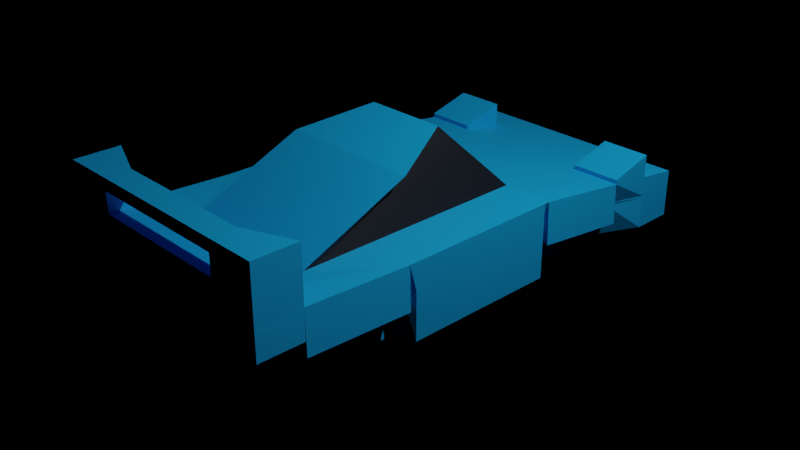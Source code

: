 # Source: car_0001.blend  (saved by Blender 2.93.20; exported with 4.5.12 LTS)
import bpy
from mathutils import Matrix  # noqa: F401  (used for matrix-valued properties, if any)

bpy.ops.wm.read_factory_settings(use_empty=True)
scene = bpy.context.scene
scene.name = 'Scene'

# ---- collections
col_collection = bpy.data.collections.new('Collection'); scene.collection.children.link(col_collection)

# ---- materials (node trees are filled in below, after node groups)
mat_body = bpy.data.materials.new('body')
mat_body.use_transparent_shadow = False
mat_windows = bpy.data.materials.new('windows')
mat_windows.use_transparent_shadow = False
mat_back_lights = bpy.data.materials.new('back_lights')
mat_back_lights.use_transparent_shadow = False
mat_front_lights = bpy.data.materials.new('front_lights')
mat_front_lights.use_transparent_shadow = False

# ---- material node trees
mat_body.use_nodes = True; mat_body.node_tree.nodes.clear()
_N = mat_body.node_tree.nodes; _L = mat_body.node_tree.links
n0 = _N.new('ShaderNodeBsdfPrincipled'); n0.name = 'Principled BSDF'; n0.location = (10, 300)
n0.distribution = 'GGX'
n0.subsurface_method = 'BURLEY'
n0.inputs[0].default_value = (0.005599, 0.3902, 0.8276, 1.0)
n0.inputs[3].default_value = 1.45
n0.inputs[27].default_value = (0.0, 0.0, 0.0, 1.0)
n0.inputs[28].default_value = 1.0
n1 = _N.new('ShaderNodeOutputMaterial'); n1.name = 'Material Output'; n1.location = (300, 300)
_L.new(n0.outputs[0], n1.inputs[0])
n1.is_active_output = True
mat_windows.use_nodes = True; mat_windows.node_tree.nodes.clear()
_N = mat_windows.node_tree.nodes; _L = mat_windows.node_tree.links
n0 = _N.new('ShaderNodeBsdfPrincipled'); n0.name = 'Principled BSDF'; n0.location = (10, 300)
n0.distribution = 'GGX'
n0.subsurface_method = 'BURLEY'
n0.inputs[0].default_value = (0.002193, 0.006115, 0.01102, 1.0)
n0.inputs[3].default_value = 1.45
n0.inputs[27].default_value = (0.0, 0.0, 0.0, 1.0)
n0.inputs[28].default_value = 1.0
n1 = _N.new('ShaderNodeOutputMaterial'); n1.name = 'Material Output'; n1.location = (300, 300)
_L.new(n0.outputs[0], n1.inputs[0])
n1.is_active_output = True
mat_back_lights.use_nodes = True; mat_back_lights.node_tree.nodes.clear()
_N = mat_back_lights.node_tree.nodes; _L = mat_back_lights.node_tree.links
n0 = _N.new('ShaderNodeBsdfPrincipled'); n0.name = 'Principled BSDF'; n0.location = (10, 300)
n0.distribution = 'GGX'
n0.subsurface_method = 'BURLEY'
n0.inputs[0].default_value = (0.8, 0.1064, 0.08631, 1.0)
n0.inputs[3].default_value = 1.45
n0.inputs[27].default_value = (0.0, 0.0, 0.0, 1.0)
n0.inputs[28].default_value = 1.0
n1 = _N.new('ShaderNodeOutputMaterial'); n1.name = 'Material Output'; n1.location = (300, 300)
_L.new(n0.outputs[0], n1.inputs[0])
n1.is_active_output = True
mat_front_lights.use_nodes = True; mat_front_lights.node_tree.nodes.clear()
_N = mat_front_lights.node_tree.nodes; _L = mat_front_lights.node_tree.links
n0 = _N.new('ShaderNodeBsdfPrincipled'); n0.name = 'Principled BSDF'; n0.location = (10, 300)
n0.distribution = 'GGX'
n0.subsurface_method = 'BURLEY'
n0.inputs[3].default_value = 1.45
n0.inputs[27].default_value = (0.0, 0.0, 0.0, 1.0)
n0.inputs[28].default_value = 1.0
n1 = _N.new('ShaderNodeOutputMaterial'); n1.name = 'Material Output'; n1.location = (300, 300)
_L.new(n0.outputs[0], n1.inputs[0])
n1.is_active_output = True

# ---- world
world_world = bpy.data.worlds.new('World'); scene.world = world_world
world_world.use_nodes = True; world_world.node_tree.nodes.clear()
_N = world_world.node_tree.nodes; _L = world_world.node_tree.links
n0 = _N.new('ShaderNodeOutputWorld'); n0.name = 'World Output'; n0.location = (300, 300)
n1 = _N.new('ShaderNodeBsdfTransparent'); n1.name = 'Transparent BSDF'; n1.location = (10, 300)
n1.inputs[0].default_value = (0.05088, 0.05088, 0.05088, 0.0)
_L.new(n1.outputs[0], n0.inputs[0])
n0.is_active_output = True
world_world.color = (0.05088, 0.05088, 0.05088)
world_world.use_sun_shadow = False
world_world.sun_shadow_jitter_overblur = 0.0

# ---- cameras
cam_camera = bpy.data.cameras.new('Camera')
cam_camera.clip_end = 100.0
cam_camera.ortho_scale = 7.314

# ---- lights
light_light = bpy.data.lights.new('Light', 'POINT')
light_light.transmission_factor = 0.0
light_light.energy = 1000.0
light_light.shadow_soft_size = 0.1
light_light.shadow_maximum_resolution = 0.006
light_light.use_absolute_resolution = True

# ---- meshes
me_cube = bpy.data.meshes.new('Cube')
me_cube.from_pydata([(-0.863, -2.768, -0.4047), (-1.323, -2.768, 0.457), (-1.323, 2.768, -0.4047), (-1.323, 2.768, 0.1195), (0.863, -2.768, -0.4047), (1.323, -2.768, 0.457), (1.323, 2.768, -0.4047), (1.323, 2.768, 0.1195), (-1.092, 0.728, -0.4047), (-1.092, -1.117, -0.4047), (-1.323, -1.117, 0.4047), (-1.323, 0.728, 0.4047), (1.092, -1.117, -0.4047), (1.092, 0.728, -0.4047), (1.323, 0.728, 0.4047), (1.323, -1.117, 0.4047), (0.7811, 2.768, -0.4047), (-0.7811, 2.768, -0.4047), (-0.7811, 2.768, 0.1195), (0.7811, 2.768, 0.1195), (-0.7811, -2.768, -0.4047), (0.7811, -2.768, -0.4047), (0.7811, -2.768, 0.457), (-0.7811, -2.768, 0.457), (-0.7811, 0.728, 0.4047), (0.7811, 0.728, 0.4047), (-0.7811, -1.861, 0.4047), (0.7811, -1.861, 0.4047), (0.7811, 0.728, -0.7785), (-0.7811, 0.728, -0.7785), (0.7811, -1.117, -0.7785), (-0.7811, -1.117, -0.7785), (-1.323, 2.308, 0.1839), (1.323, 2.308, -0.4047), (-1.323, 2.308, -0.4047), (1.323, 2.308, 0.1839), (-0.7811, 2.308, -0.4047), (0.7811, 2.308, -0.4047), (0.7811, 2.308, 0.1839), (-0.7811, 2.308, 0.1839), (-1.092, 1.811, -0.4047), (1.323, 1.811, 0.2533), (-0.7811, 1.811, -0.7785), (0.7811, 1.811, -0.7785), (0.7811, 1.811, 0.2533), (-0.7811, 1.811, 0.2533), (-1.323, 1.811, 0.2533), (1.092, 1.811, -0.4047), (-1.323, 1.811, 0.3007), (-1.323, 2.308, 0.4356), (0.7811, 2.308, 0.4356), (1.323, 2.308, 0.4356), (-0.7811, 2.308, 0.4356), (1.323, 1.811, 0.3007), (0.7811, 1.811, 0.3007), (-0.7811, 1.811, 0.3007), (-0.4503, 0.07934, 1.112), (0.4503, 0.07934, 1.112), (-0.7811, -0.6596, 0.9234), (0.7811, -0.6596, 0.9234), (-1.092, -2.278, -0.4047), (1.323, -2.278, 0.457), (-1.323, -2.278, 0.457), (1.092, -2.278, -0.4047), (0.7811, -2.499, 0.457), (-0.7811, -2.499, 0.457), (-0.7811, -2.278, -0.7785), (0.7811, -2.278, -0.7785), (1.323, -2.278, 0.696), (1.323, -2.768, 0.696), (-0.7811, -2.768, 0.696), (-1.323, -2.768, 0.696), (0.7811, -2.768, 0.696), (0.7811, -2.499, 0.696), (-0.7811, -2.499, 0.696), (-1.323, -2.278, 0.696), (-1.09, 1.811, -0.3448), (-1.09, 0.728, -0.3448), (-1.337, -2.278, -0.01616), (-1.337, -1.117, -0.0605), (1.09, -2.278, -0.3448), (1.09, -1.117, -0.3448), (1.337, 1.811, -0.1888), (1.337, 0.728, -0.0605), (1.09, 0.728, -0.3448), (1.337, -1.117, -0.0605), (-1.09, -1.117, -0.3448), (-1.337, 0.728, -0.0605), (-1.337, 1.811, -0.1888), (1.09, 1.811, -0.3448), (-1.09, -2.278, -0.3448), (1.337, -2.278, -0.01616), (1.323, -2.278, 0.919), (1.323, -2.768, 0.919), (-0.7811, -2.768, 0.919), (-1.323, -2.768, 0.919), (0.7811, -2.768, 0.919), (0.7811, -2.499, 0.919), (-0.7811, -2.499, 0.919), (-1.323, -2.278, 0.919), (1.323, -2.278, 1.05), (1.323, -2.768, 1.05), (-0.7811, -2.768, 1.05), (-1.323, -2.768, 1.05), (0.7811, -2.768, 1.05), (0.7811, -2.499, 1.05), (-0.7811, -2.499, 1.05), (-1.323, -2.278, 1.05), (0.05425, -2.768, 1.05), (0.05425, -2.499, 0.919), (0.05425, -2.768, 0.919), (0.05425, -2.499, 1.05), (-1.323, -1.037, -0.4047), (-1.323, -1.037, 0.4047), (1.323, -1.037, -0.4047), (1.323, -1.037, 0.4047), (-0.7811, -1.037, -0.7785), (0.7811, -1.037, -0.7785), (0.7811, -1.749, 0.4047), (-0.7811, -1.749, 0.4047), (0.7668, -0.6276, 0.9316), (-0.7668, -0.6276, 0.9316), (-1.323, 0.671, 0.4047), (1.323, 0.671, -0.4047), (-1.323, 0.671, -0.4047), (1.323, 0.671, 0.4047), (-0.7811, 0.671, -0.7785), (0.7811, 0.671, -0.7785), (0.7811, 0.648, 0.4047), (-0.7811, 0.648, 0.4047), (0.4605, 0.0565, 1.106), (-0.4605, 0.0565, 1.106), (-1.326, -2.768, 0.1415), (-1.323, 2.768, -0.0724), (1.323, 2.768, -0.0724), (1.326, -2.768, 0.1415), (1.239, 0.728, 0.1083), (1.239, -1.117, 0.1083), (-1.239, -1.117, 0.1083), (-1.239, 0.728, 0.1083), (0.7811, -2.768, 0.1415), (-0.7811, -2.768, 0.1415), (-0.7811, 2.768, -0.0724), (0.7811, 2.768, -0.0724), (1.323, 2.308, -0.03161), (-1.323, 2.308, -0.03161), (-1.239, 1.811, 0.01239), (1.239, 1.811, 0.01239), (-1.329, -2.278, 0.1415), (1.329, -2.278, 0.1415), (1.09, 0.728, 0.08991), (1.09, -1.117, 0.08991), (-1.09, -1.117, 0.08991), (-1.09, 0.728, 0.08991), (-1.09, 1.811, 0.008608), (1.09, 1.811, 0.008608), (-1.09, -2.278, 0.118), (1.09, -2.278, 0.118), (-1.323, -1.037, 0.1083), (1.323, -1.037, 0.1083), (1.323, 0.671, 0.1083), (-1.323, 0.671, 0.1083), (-1.323, 2.768, -0.0979), (1.323, 2.768, -0.0979), (0.995, -2.768, 0.09958), (1.228, 0.728, 0.06897), (1.228, -1.117, 0.06897), (-1.228, -1.117, 0.06897), (-1.228, 0.728, 0.06897), (0.7811, -2.768, 0.09958), (-0.7811, -2.768, 0.09958), (-0.7811, 2.768, -0.0979), (0.7811, 2.768, -0.0979), (1.323, 2.308, -0.06023), (-1.323, 2.308, -0.06023), (-1.228, 1.811, -0.01961), (1.228, 1.811, -0.01961), (-1.011, -2.278, 0.09958), (1.011, -2.278, 0.09958), (1.09, 0.728, 0.05655), (1.09, -1.117, 0.05655), (-1.09, -1.117, 0.05655), (-1.09, 0.728, 0.05655), (-1.09, 1.811, -0.01851), (1.09, 1.811, -0.01851), (-1.09, -2.278, 0.0825), (1.09, -2.278, 0.0825), (-1.323, -1.037, 0.06897), (1.323, -1.037, 0.06897), (1.323, 0.671, 0.06897), (-1.323, 0.671, 0.06897), (-0.995, -2.768, 0.09958)], [], [(145, 32, 3, 133), (143, 19, 7, 134), (149, 61, 5, 135), (141, 23, 1, 132), (67, 63, 4, 21), (22, 5, 69, 72), (45, 46, 11, 24), (119, 113, 10, 26), (43, 47, 13, 28), (117, 114, 12, 30), (178, 63, 80, 186), (159, 115, 15, 137), (9, 60, 90, 86), (161, 122, 11, 139), (112, 116, 31, 9), (116, 117, 30, 31), (40, 42, 29, 8), (42, 43, 28, 29), (115, 118, 27, 15), (119, 26, 58, 121), (41, 44, 25, 14), (44, 45, 24, 25), (64, 65, 74, 73), (1, 23, 70, 71), (60, 66, 20, 0), (66, 67, 21, 20), (135, 5, 22, 140), (140, 22, 23, 141), (133, 3, 18, 142), (142, 18, 19, 143), (19, 18, 39, 38), (7, 19, 38, 35), (17, 16, 37, 36), (2, 17, 36, 34), (134, 7, 35, 144), (16, 6, 33, 37), (18, 3, 32, 39), (146, 46, 32, 145), (139, 11, 87, 153), (38, 39, 45, 44), (46, 45, 55, 48), (36, 37, 43, 42), (34, 36, 42, 40), (144, 35, 41, 147), (37, 33, 47, 43), (32, 46, 48, 49), (51, 50, 54, 53), (52, 49, 48, 55), (38, 44, 54, 50), (35, 38, 50, 51), (39, 32, 49, 52), (45, 39, 52, 55), (41, 35, 51, 53), (44, 41, 53, 54), (120, 121, 58, 59), (26, 27, 59, 58), (25, 24, 56, 57), (128, 25, 57, 130), (31, 30, 67, 66), (9, 31, 66, 60), (27, 26, 65, 64), (15, 27, 64, 61), (132, 1, 62, 148), (26, 10, 62, 65), (30, 12, 63, 67), (40, 8, 77, 76), (74, 75, 99, 98), (69, 68, 92, 93), (73, 74, 70, 72), (65, 62, 75, 74), (62, 1, 71, 75), (5, 61, 68, 69), (61, 64, 73, 68), (23, 22, 72, 70), (155, 82, 83, 150), (156, 78, 79, 152), (153, 87, 88, 154), (151, 85, 91, 157), (15, 61, 91, 85), (62, 10, 79, 78), (147, 41, 82, 155), (11, 46, 88, 87), (63, 12, 81, 80), (13, 47, 89, 84), (165, 13, 84, 179), (148, 62, 78, 156), (175, 40, 76, 183), (137, 15, 85, 151), (41, 14, 83, 82), (167, 9, 86, 181), (99, 95, 103, 107), (98, 99, 107, 106), (70, 74, 98, 94), (71, 70, 94, 95), (68, 73, 97, 92), (75, 71, 95, 99), (73, 72, 96, 97), (72, 69, 93, 96), (106, 107, 103, 102), (100, 105, 104, 101), (96, 104, 108, 110), (95, 94, 102, 103), (92, 97, 105, 100), (102, 94, 110, 108), (96, 93, 101, 104), (93, 92, 100, 101), (97, 96, 110, 109), (104, 105, 111, 108), (105, 97, 109, 111), (98, 106, 111, 109), (94, 98, 109, 110), (106, 102, 108, 111), (27, 118, 120, 59), (130, 131, 121, 120), (129, 119, 121, 131), (125, 128, 118, 115), (126, 127, 117, 116), (124, 126, 116, 112), (138, 10, 113, 158), (160, 125, 115, 159), (127, 123, 114, 117), (129, 122, 113, 119), (24, 11, 122, 129), (28, 13, 123, 127), (136, 14, 125, 160), (8, 29, 126, 124), (29, 28, 127, 126), (14, 25, 128, 125), (24, 129, 131, 56), (57, 56, 131, 130), (118, 128, 130, 120), (158, 113, 122, 161), (187, 158, 161, 190), (165, 136, 160, 189), (189, 160, 159, 188), (167, 138, 158, 187), (10, 138, 152, 79), (166, 137, 151, 180), (46, 146, 154, 88), (177, 148, 156, 185), (14, 136, 150, 83), (176, 147, 155, 184), (180, 151, 157, 186), (182, 153, 154, 183), (185, 156, 152, 181), (184, 155, 150, 179), (191, 132, 148, 177), (173, 144, 147, 176), (168, 139, 153, 182), (175, 146, 145, 174), (163, 134, 144, 173), (171, 142, 143, 172), (162, 133, 142, 171), (169, 140, 141, 170), (164, 135, 140, 169), (190, 161, 139, 168), (188, 159, 137, 166), (61, 149, 157, 91), (170, 141, 132, 191), (178, 149, 135, 164), (172, 143, 134, 163), (174, 145, 133, 162), (34, 174, 162, 2), (16, 172, 163, 6), (63, 178, 164, 4), (20, 170, 191, 0), (114, 188, 166, 12), (124, 190, 168, 8), (4, 164, 169, 21), (21, 169, 170, 20), (2, 162, 171, 17), (17, 171, 172, 16), (6, 163, 173, 33), (40, 175, 174, 34), (8, 168, 182, 77), (33, 173, 176, 47), (0, 191, 177, 60), (89, 184, 179, 84), (90, 185, 181, 86), (77, 182, 183, 76), (81, 180, 186, 80), (47, 176, 184, 89), (60, 177, 185, 90), (12, 166, 180, 81), (9, 167, 187, 112), (123, 189, 188, 114), (13, 165, 189, 123), (112, 187, 190, 124), (138, 167, 181, 152), (146, 175, 183, 154), (136, 165, 179, 150), (149, 178, 186, 157)])
me_cube.polygons.foreach_set('material_index', [0, 0, 0, 0, 0, 2, 0, 0, 0, 0, 0, 0, 0, 0, 0, 0, 0, 0, 0, 1, 0, 0, 0, 2, 0, 0, 0, 0, 0, 0, 0, 0, 0, 0, 0, 0, 0, 0, 0, 0, 0, 0, 0, 0, 0, 0, 0, 0, 0, 3, 3, 0, 0, 0, 0, 0, 1, 1, 0, 0, 0, 0, 0, 0, 0, 0, 0, 0, 0, 0, 0, 0, 0, 0, 0, 0, 0, 0, 0, 0, 0, 0, 0, 0, 0, 0, 0, 0, 0, 0, 0, 0, 0, 0, 0, 0, 0, 0, 0, 0, 0, 0, 0, 0, 0, 0, 0, 0, 0, 0, 0, 0, 1, 0, 1, 0, 0, 0, 0, 0, 0, 0, 0, 0, 0, 0, 0, 0, 1, 0, 1, 0, 0, 0, 0, 0, 0, 0, 0, 0, 0, 0, 0, 0, 0, 0, 0, 0, 0, 0, 0, 0, 0, 0, 0, 0, 0, 0, 0, 0, 0, 0, 0, 0, 0, 0, 0, 0, 0, 0, 0, 0, 0, 0, 0, 0, 0, 0, 0, 0, 0, 0, 0, 0, 0, 0, 0, 0, 0, 0, 0, 0])
_uv = me_cube.uv_layers.new(name='UVMap')
_uv.uv.foreach_set('vector', [0.5335, 0.2292, 0.625, 0.2292, 0.625, 0.25, 0.5335, 0.25, 0.5335, 0.4167, 0.625, 0.4167, 0.625, 0.5, 0.5335, 0.5, 0.5335, 0.7279, 0.625, 0.7279, 0.625, 0.75, 0.5335, 0.75, 0.5335, 0.9167, 0.625, 0.9167, 0.625, 1.0, 0.5335, 1.0, 0.2917, 0.7279, 0.375, 0.7279, 0.375, 0.75, 0.2917, 0.75, 0.625, 0.8333, 0.625, 0.75, 0.625, 0.75, 0.625, 0.8333, 0.7917, 0.5432, 0.875, 0.5432, 0.875, 0.5921, 0.7917, 0.5921, 0.7917, 0.6718, 0.875, 0.6718, 0.875, 0.6755, 0.7917, 0.6755, 0.2917, 0.5432, 0.375, 0.5432, 0.375, 0.5921, 0.2917, 0.5921, 0.2917, 0.6718, 0.375, 0.6718, 0.375, 0.6755, 0.2917, 0.6755, 0.5213, 0.7279, 0.375, 0.7279, 0.375, 0.7279, 0.5213, 0.7279, 0.5335, 0.6718, 0.625, 0.6718, 0.625, 0.6755, 0.5335, 0.6755, 0.125, 0.6755, 0.125, 0.7279, 0.125, 0.7279, 0.125, 0.6755, 0.5335, 0.1553, 0.625, 0.1553, 0.625, 0.1579, 0.5335, 0.1579, 0.125, 0.6718, 0.2083, 0.6718, 0.2083, 0.6755, 0.125, 0.6755, 0.2083, 0.6718, 0.2917, 0.6718, 0.2917, 0.6755, 0.2083, 0.6755, 0.125, 0.5432, 0.2083, 0.5432, 0.2083, 0.5921, 0.125, 0.5921, 0.2083, 0.5432, 0.2917, 0.5432, 0.2917, 0.5921, 0.2083, 0.5921, 0.625, 0.6718, 0.7083, 0.6718, 0.7083, 0.6755, 0.625, 0.6755, 0.7917, 0.6718, 0.7917, 0.6755, 0.7917, 0.6755, 0.7917, 0.6718, 0.625, 0.5432, 0.7083, 0.5432, 0.7083, 0.5921, 0.625, 0.5921, 0.7083, 0.5432, 0.7917, 0.5432, 0.7917, 0.5921, 0.7083, 0.5921, 0.7083, 0.7279, 0.7917, 0.7279, 0.7917, 0.7279, 0.7083, 0.7279, 0.625, 1.0, 0.625, 0.9167, 0.625, 0.9167, 0.625, 1.0, 0.125, 0.7279, 0.2083, 0.7279, 0.2083, 0.75, 0.125, 0.75, 0.2083, 0.7279, 0.2917, 0.7279, 0.2917, 0.75, 0.2083, 0.75, 0.5335, 0.75, 0.625, 0.75, 0.625, 0.8333, 0.5335, 0.8333, 0.5335, 0.8333, 0.625, 0.8333, 0.625, 0.9167, 0.5335, 0.9167, 0.5335, 0.25, 0.625, 0.25, 0.625, 0.3333, 0.5335, 0.3333, 0.5335, 0.3333, 0.625, 0.3333, 0.625, 0.4167, 0.5335, 0.4167, 0.7083, 0.5, 0.7917, 0.5, 0.7917, 0.5208, 0.7083, 0.5208, 0.625, 0.5, 0.7083, 0.5, 0.7083, 0.5208, 0.625, 0.5208, 0.2083, 0.5, 0.2917, 0.5, 0.2917, 0.5208, 0.2083, 0.5208, 0.125, 0.5, 0.2083, 0.5, 0.2083, 0.5208, 0.125, 0.5208, 0.5335, 0.5, 0.625, 0.5, 0.625, 0.5208, 0.5335, 0.5208, 0.2917, 0.5, 0.375, 0.5, 0.375, 0.5208, 0.2917, 0.5208, 0.7917, 0.5, 0.875, 0.5, 0.875, 0.5208, 0.7917, 0.5208, 0.5335, 0.2068, 0.625, 0.2068, 0.625, 0.2292, 0.5335, 0.2292, 0.5335, 0.1579, 0.625, 0.1579, 0.625, 0.1579, 0.5335, 0.1579, 0.7083, 0.5208, 0.7917, 0.5208, 0.7917, 0.5432, 0.7083, 0.5432, 0.875, 0.5432, 0.7917, 0.5432, 0.7917, 0.5432, 0.875, 0.5432, 0.2083, 0.5208, 0.2917, 0.5208, 0.2917, 0.5432, 0.2083, 0.5432, 0.125, 0.5208, 0.2083, 0.5208, 0.2083, 0.5432, 0.125, 0.5432, 0.5335, 0.5208, 0.625, 0.5208, 0.625, 0.5432, 0.5335, 0.5432, 0.2917, 0.5208, 0.375, 0.5208, 0.375, 0.5432, 0.2917, 0.5432, 0.625, 0.2292, 0.625, 0.2068, 0.625, 0.2068, 0.625, 0.2292, 0.625, 0.5208, 0.7083, 0.5208, 0.7083, 0.5432, 0.625, 0.5432, 0.7917, 0.5208, 0.875, 0.5208, 0.875, 0.5432, 0.7917, 0.5432, 0.7083, 0.5208, 0.7083, 0.5432, 0.7083, 0.5432, 0.7083, 0.5208, 0.625, 0.5208, 0.7083, 0.5208, 0.7083, 0.5208, 0.625, 0.5208, 0.7917, 0.5208, 0.875, 0.5208, 0.875, 0.5208, 0.7917, 0.5208, 0.7917, 0.5432, 0.7917, 0.5208, 0.7917, 0.5208, 0.7917, 0.5432, 0.625, 0.5432, 0.625, 0.5208, 0.625, 0.5208, 0.625, 0.5432, 0.7083, 0.5432, 0.625, 0.5432, 0.625, 0.5432, 0.7083, 0.5432, 0.7083, 0.6718, 0.7917, 0.6718, 0.7917, 0.6755, 0.7083, 0.6755, 0.7917, 0.6755, 0.7083, 0.6755, 0.7083, 0.6755, 0.7917, 0.6755, 0.7083, 0.5921, 0.7917, 0.5921, 0.7917, 0.5921, 0.7083, 0.5921, 0.7083, 0.5947, 0.7083, 0.5921, 0.7083, 0.5921, 0.7083, 0.5947, 0.2083, 0.6755, 0.2917, 0.6755, 0.2917, 0.7279, 0.2083, 0.7279, 0.125, 0.6755, 0.2083, 0.6755, 0.2083, 0.7279, 0.125, 0.7279, 0.7083, 0.6755, 0.7917, 0.6755, 0.7917, 0.7279, 0.7083, 0.7279, 0.625, 0.6755, 0.7083, 0.6755, 0.7083, 0.7279, 0.625, 0.7279, 0.5335, 0.0, 0.625, 0.0, 0.625, 0.02213, 0.5335, 0.02213, 0.7917, 0.6755, 0.875, 0.6755, 0.875, 0.7279, 0.7917, 0.7279, 0.2917, 0.6755, 0.375, 0.6755, 0.375, 0.7279, 0.2917, 0.7279, 0.125, 0.5432, 0.125, 0.5921, 0.125, 0.5921, 0.125, 0.5432, 0.7917, 0.7279, 0.875, 0.7279, 0.875, 0.7279, 0.7917, 0.7279, 0.625, 0.75, 0.625, 0.7279, 0.625, 0.7279, 0.625, 0.75, 0.7083, 0.7279, 0.7917, 0.7279, 0.7917, 0.75, 0.7083, 0.75, 0.7917, 0.7279, 0.875, 0.7279, 0.875, 0.7279, 0.7917, 0.7279, 0.625, 0.02213, 0.625, 0.0, 0.625, 0.0, 0.625, 0.02213, 0.625, 0.75, 0.625, 0.7279, 0.625, 0.7279, 0.625, 0.75, 0.625, 0.7279, 0.7083, 0.7279, 0.7083, 0.7279, 0.625, 0.7279, 0.625, 0.9167, 0.625, 0.8333, 0.625, 0.8333, 0.625, 0.9167, 0.5335, 0.5432, 0.625, 0.5432, 0.625, 0.5921, 0.5335, 0.5921, 0.5335, 0.02213, 0.625, 0.02213, 0.625, 0.07454, 0.5335, 0.07454, 0.5335, 0.1579, 0.625, 0.1579, 0.625, 0.2068, 0.5335, 0.2068, 0.5335, 0.6755, 0.625, 0.6755, 0.625, 0.7279, 0.5335, 0.7279, 0.625, 0.6755, 0.625, 0.7279, 0.625, 0.7279, 0.625, 0.6755, 0.875, 0.7279, 0.875, 0.6755, 0.875, 0.6755, 0.875, 0.7279, 0.5335, 0.5432, 0.625, 0.5432, 0.625, 0.5432, 0.5335, 0.5432, 0.875, 0.5921, 0.875, 0.5432, 0.875, 0.5432, 0.875, 0.5921, 0.375, 0.7279, 0.375, 0.6755, 0.375, 0.6755, 0.375, 0.7279, 0.375, 0.5921, 0.375, 0.5432, 0.375, 0.5432, 0.375, 0.5921, 0.5213, 0.5921, 0.375, 0.5921, 0.375, 0.5921, 0.5213, 0.5921, 0.5335, 0.02213, 0.625, 0.02213, 0.625, 0.02213, 0.5335, 0.02213, 0.5213, 0.2068, 0.375, 0.2068, 0.375, 0.2068, 0.5213, 0.2068, 0.5335, 0.6755, 0.625, 0.6755, 0.625, 0.6755, 0.5335, 0.6755, 0.625, 0.5432, 0.625, 0.5921, 0.625, 0.5921, 0.625, 0.5432, 0.5213, 0.07454, 0.375, 0.07454, 0.375, 0.07454, 0.5213, 0.07454, 0.625, 0.02213, 0.625, 0.0, 0.625, 0.0, 0.625, 0.02213, 0.7917, 0.7279, 0.875, 0.7279, 0.875, 0.7279, 0.7917, 0.7279, 0.7917, 0.75, 0.7917, 0.7279, 0.7917, 0.7279, 0.7917, 0.75, 0.625, 1.0, 0.625, 0.9167, 0.625, 0.9167, 0.625, 1.0, 0.625, 0.7279, 0.7083, 0.7279, 0.7083, 0.7279, 0.625, 0.7279, 0.625, 0.02213, 0.625, 0.0, 0.625, 0.0, 0.625, 0.02213, 0.7083, 0.7279, 0.7083, 0.75, 0.7083, 0.75, 0.7083, 0.7279, 0.625, 0.8333, 0.625, 0.75, 0.625, 0.75, 0.625, 0.8333, 0.7917, 0.7279, 0.875, 0.7279, 0.875, 0.75, 0.7917, 0.75, 0.625, 0.7279, 0.7083, 0.7279, 0.7083, 0.75, 0.625, 0.75, 0.625, 0.8333, 0.625, 0.8333, 0.625, 0.8333, 0.625, 0.8333, 0.625, 1.0, 0.625, 0.9167, 0.625, 0.9167, 0.625, 1.0, 0.625, 0.7279, 0.7083, 0.7279, 0.7083, 0.7279, 0.625, 0.7279, 0.625, 0.9167, 0.625, 0.9167, 0.625, 0.9167, 0.625, 0.9167, 0.625, 0.8333, 0.625, 0.75, 0.625, 0.75, 0.625, 0.8333, 0.625, 0.75, 0.625, 0.7279, 0.625, 0.7279, 0.625, 0.75, 0.7083, 0.7279, 0.7083, 0.75, 0.7083, 0.75, 0.7083, 0.7279, 0.7083, 0.75, 0.7083, 0.7279, 0.7083, 0.7279, 0.7083, 0.75, 0.7083, 0.7279, 0.7083, 0.7279, 0.7083, 0.7279, 0.7083, 0.7279, 0.7917, 0.7279, 0.7917, 0.7279, 0.7917, 0.7279, 0.7917, 0.7279, 0.7917, 0.75, 0.7917, 0.7279, 0.7917, 0.7279, 0.7917, 0.75, 0.7917, 0.7279, 0.7917, 0.75, 0.7917, 0.75, 0.7917, 0.7279, 0.7083, 0.6755, 0.7083, 0.6718, 0.7083, 0.6718, 0.7083, 0.6755, 0.7083, 0.5947, 0.7917, 0.5947, 0.7917, 0.6718, 0.7083, 0.6718, 0.7917, 0.5947, 0.7917, 0.6718, 0.7917, 0.6718, 0.7917, 0.5947, 0.625, 0.5947, 0.7083, 0.5947, 0.7083, 0.6718, 0.625, 0.6718, 0.2083, 0.5947, 0.2917, 0.5947, 0.2917, 0.6718, 0.2083, 0.6718, 0.125, 0.5947, 0.2083, 0.5947, 0.2083, 0.6718, 0.125, 0.6718, 0.5335, 0.07454, 0.625, 0.07454, 0.625, 0.07815, 0.5335, 0.07815, 0.5335, 0.5947, 0.625, 0.5947, 0.625, 0.6718, 0.5335, 0.6718, 0.2917, 0.5947, 0.375, 0.5947, 0.375, 0.6718, 0.2917, 0.6718, 0.7917, 0.5947, 0.875, 0.5947, 0.875, 0.6718, 0.7917, 0.6718, 0.7917, 0.5921, 0.875, 0.5921, 0.875, 0.5947, 0.7917, 0.5947, 0.2917, 0.5921, 0.375, 0.5921, 0.375, 0.5947, 0.2917, 0.5947, 0.5335, 0.5921, 0.625, 0.5921, 0.625, 0.5947, 0.5335, 0.5947, 0.125, 0.5921, 0.2083, 0.5921, 0.2083, 0.5947, 0.125, 0.5947, 0.2083, 0.5921, 0.2917, 0.5921, 0.2917, 0.5947, 0.2083, 0.5947, 0.625, 0.5921, 0.7083, 0.5921, 0.7083, 0.5947, 0.625, 0.5947, 0.7917, 0.5921, 0.7917, 0.5947, 0.7917, 0.5947, 0.7917, 0.5921, 0.7083, 0.5921, 0.7917, 0.5921, 0.7917, 0.5947, 0.7083, 0.5947, 0.7083, 0.6718, 0.7083, 0.5947, 0.7083, 0.5947, 0.7083, 0.6718, 0.5335, 0.07815, 0.625, 0.07815, 0.625, 0.1553, 0.5335, 0.1553, 0.5213, 0.07815, 0.5335, 0.07815, 0.5335, 0.1553, 0.5213, 0.1553, 0.5213, 0.5921, 0.5335, 0.5921, 0.5335, 0.5947, 0.5213, 0.5947, 0.5213, 0.5947, 0.5335, 0.5947, 0.5335, 0.6718, 0.5213, 0.6718, 0.5213, 0.07454, 0.5335, 0.07454, 0.5335, 0.07815, 0.5213, 0.07815, 0.625, 0.07454, 0.5335, 0.07454, 0.5335, 0.07454, 0.625, 0.07454, 0.5213, 0.6755, 0.5335, 0.6755, 0.5335, 0.6755, 0.5213, 0.6755, 0.625, 0.2068, 0.5335, 0.2068, 0.5335, 0.2068, 0.625, 0.2068, 0.5213, 0.02213, 0.5335, 0.02213, 0.5335, 0.02213, 0.5213, 0.02213, 0.625, 0.5921, 0.5335, 0.5921, 0.5335, 0.5921, 0.625, 0.5921, 0.5213, 0.5432, 0.5335, 0.5432, 0.5335, 0.5432, 0.5213, 0.5432, 0.5213, 0.6755, 0.5335, 0.6755, 0.5335, 0.7279, 0.5213, 0.7279, 0.5213, 0.1579, 0.5335, 0.1579, 0.5335, 0.2068, 0.5213, 0.2068, 0.5213, 0.02213, 0.5335, 0.02213, 0.5335, 0.07454, 0.5213, 0.07454, 0.5213, 0.5432, 0.5335, 0.5432, 0.5335, 0.5921, 0.5213, 0.5921, 0.5213, 0.0, 0.5335, 0.0, 0.5335, 0.02213, 0.5213, 0.02213, 0.5213, 0.5208, 0.5335, 0.5208, 0.5335, 0.5432, 0.5213, 0.5432, 0.5213, 0.1579, 0.5335, 0.1579, 0.5335, 0.1579, 0.5213, 0.1579, 0.5213, 0.2068, 0.5335, 0.2068, 0.5335, 0.2292, 0.5213, 0.2292, 0.5213, 0.5, 0.5335, 0.5, 0.5335, 0.5208, 0.5213, 0.5208, 0.5213, 0.3333, 0.5335, 0.3333, 0.5335, 0.4167, 0.5213, 0.4167, 0.5213, 0.25, 0.5335, 0.25, 0.5335, 0.3333, 0.5213, 0.3333, 0.5213, 0.8333, 0.5335, 0.8333, 0.5335, 0.9167, 0.5213, 0.9167, 0.5213, 0.75, 0.5335, 0.75, 0.5335, 0.8333, 0.5213, 0.8333, 0.5213, 0.1553, 0.5335, 0.1553, 0.5335, 0.1579, 0.5213, 0.1579, 0.5213, 0.6718, 0.5335, 0.6718, 0.5335, 0.6755, 0.5213, 0.6755, 0.625, 0.7279, 0.5335, 0.7279, 0.5335, 0.7279, 0.625, 0.7279, 0.5213, 0.9167, 0.5335, 0.9167, 0.5335, 1.0, 0.5213, 1.0, 0.5213, 0.7279, 0.5335, 0.7279, 0.5335, 0.75, 0.5213, 0.75, 0.5213, 0.4167, 0.5335, 0.4167, 0.5335, 0.5, 0.5213, 0.5, 0.5213, 0.2292, 0.5335, 0.2292, 0.5335, 0.25, 0.5213, 0.25, 0.375, 0.2292, 0.5213, 0.2292, 0.5213, 0.25, 0.375, 0.25, 0.375, 0.4167, 0.5213, 0.4167, 0.5213, 0.5, 0.375, 0.5, 0.375, 0.7279, 0.5213, 0.7279, 0.5213, 0.75, 0.375, 0.75, 0.375, 0.9167, 0.5213, 0.9167, 0.5213, 1.0, 0.375, 1.0, 0.375, 0.6718, 0.5213, 0.6718, 0.5213, 0.6755, 0.375, 0.6755, 0.375, 0.1553, 0.5213, 0.1553, 0.5213, 0.1579, 0.375, 0.1579, 0.375, 0.75, 0.5213, 0.75, 0.5213, 0.8333, 0.375, 0.8333, 0.375, 0.8333, 0.5213, 0.8333, 0.5213, 0.9167, 0.375, 0.9167, 0.375, 0.25, 0.5213, 0.25, 0.5213, 0.3333, 0.375, 0.3333, 0.375, 0.3333, 0.5213, 0.3333, 0.5213, 0.4167, 0.375, 0.4167, 0.375, 0.5, 0.5213, 0.5, 0.5213, 0.5208, 0.375, 0.5208, 0.375, 0.2068, 0.5213, 0.2068, 0.5213, 0.2292, 0.375, 0.2292, 0.375, 0.1579, 0.5213, 0.1579, 0.5213, 0.1579, 0.375, 0.1579, 0.375, 0.5208, 0.5213, 0.5208, 0.5213, 0.5432, 0.375, 0.5432, 0.375, 0.0, 0.5213, 0.0, 0.5213, 0.02213, 0.375, 0.02213, 0.375, 0.5432, 0.5213, 0.5432, 0.5213, 0.5921, 0.375, 0.5921, 0.375, 0.02213, 0.5213, 0.02213, 0.5213, 0.07454, 0.375, 0.07454, 0.375, 0.1579, 0.5213, 0.1579, 0.5213, 0.2068, 0.375, 0.2068, 0.375, 0.6755, 0.5213, 0.6755, 0.5213, 0.7279, 0.375, 0.7279, 0.375, 0.5432, 0.5213, 0.5432, 0.5213, 0.5432, 0.375, 0.5432, 0.375, 0.02213, 0.5213, 0.02213, 0.5213, 0.02213, 0.375, 0.02213, 0.375, 0.6755, 0.5213, 0.6755, 0.5213, 0.6755, 0.375, 0.6755, 0.375, 0.07454, 0.5213, 0.07454, 0.5213, 0.07815, 0.375, 0.07815, 0.375, 0.5947, 0.5213, 0.5947, 0.5213, 0.6718, 0.375, 0.6718, 0.375, 0.5921, 0.5213, 0.5921, 0.5213, 0.5947, 0.375, 0.5947, 0.375, 0.07815, 0.5213, 0.07815, 0.5213, 0.1553, 0.375, 0.1553, 0.5335, 0.07454, 0.5213, 0.07454, 0.5213, 0.07454, 0.5335, 0.07454, 0.5335, 0.2068, 0.5213, 0.2068, 0.5213, 0.2068, 0.5335, 0.2068, 0.5335, 0.5921, 0.5213, 0.5921, 0.5213, 0.5921, 0.5335, 0.5921, 0.5335, 0.7279, 0.5213, 0.7279, 0.5213, 0.7279, 0.5335, 0.7279])
me_cube.materials.append(mat_body)
me_cube.materials.append(mat_windows)
me_cube.materials.append(mat_back_lights)
me_cube.materials.append(mat_front_lights)
me_cube.use_remesh_fix_poles = True
me_cube.use_remesh_preserve_attributes = False
me_cube.update()

# ---- objects
ob_light = bpy.data.objects.new('Light', light_light)
ob_camera = bpy.data.objects.new('Camera', cam_camera)
ob_car_0002 = bpy.data.objects.new('car_0002', me_cube)

# ---- transforms, parenting, visibility, modifiers, constraints
ob_light.location = (4.076, 1.005, 5.904)
ob_light.rotation_euler = (0.6503, 0.05522, 1.866)
ob_light.lock_rotations_4d = False
ob_light.empty_display_type = 'ARROWS'
ob_light.color = (0.0, 0.0, 0.0, 0.0)
ob_light.lineart.crease_threshold = 0.0
ob_camera.location = (7.359, -6.926, 4.958)
ob_camera.rotation_euler = (1.109, 0.0, 0.8149)
ob_camera.lock_rotations_4d = False
ob_camera.empty_display_type = 'ARROWS'
ob_camera.color = (0.0, 0.0, 0.0, 0.0)
ob_camera.display_type = 'WIRE'
ob_camera.lineart.crease_threshold = 0.0
ob_car_0002.location = (0.0, 0.0, 0.0)

# ---- collection membership
col_collection.objects.link(ob_light)
col_collection.objects.link(ob_camera)
col_collection.objects.link(ob_car_0002)

# ---- scene / render settings (as saved in the file)
scene.camera = ob_camera
scene.frame_start = 1; scene.frame_end = 250; scene.frame_set(1)
scene.render.engine = 'BLENDER_EEVEE_NEXT'
scene.cycles.use_denoising = False
scene.cycles.samples = 128
scene.cycles.sampling_pattern = 'TABULATED_SOBOL'
scene.cycles.use_adaptive_sampling = False
scene.cycles.use_light_tree = False
scene.view_settings.view_transform = 'Filmic'
bpy.context.view_layer.update()
